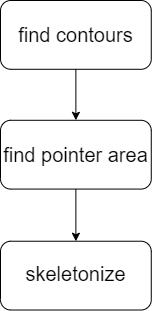

The diagram above was exported from draw.io. Its source (the exported page's mxGraphModel, read from the mxfile embedded in the PNG):
<mxGraphModel dx="1102" dy="543" grid="1" gridSize="10" guides="1" tooltips="1" connect="1" arrows="1" fold="1" page="1" pageScale="1" pageWidth="827" pageHeight="1169" math="0" shadow="0">
  <root>
    <mxCell id="0" />
    <mxCell id="1" parent="0" />
    <mxCell id="VViQVV_3qoe8jIl13zdi-2" value="&lt;font style=&quot;font-size: 20px;&quot;&gt;find contours&lt;/font&gt;" style="rounded=1;whiteSpace=wrap;html=1;" vertex="1" parent="1">
      <mxGeometry x="190" y="110" width="150.76923076923077" height="68.78048780487805" as="geometry" />
    </mxCell>
    <mxCell id="VViQVV_3qoe8jIl13zdi-3" value="&lt;font style=&quot;font-size: 20px;&quot;&gt;find pointer area&lt;/font&gt;" style="rounded=1;whiteSpace=wrap;html=1;" vertex="1" parent="1">
      <mxGeometry x="190" y="229.79268292682923" width="150.76923076923077" height="68.78048780487805" as="geometry" />
    </mxCell>
    <mxCell id="VViQVV_3qoe8jIl13zdi-4" style="edgeStyle=orthogonalEdgeStyle;rounded=0;orthogonalLoop=1;jettySize=auto;html=1;" edge="1" parent="1" source="VViQVV_3qoe8jIl13zdi-2" target="VViQVV_3qoe8jIl13zdi-3">
      <mxGeometry relative="1" as="geometry" />
    </mxCell>
    <mxCell id="VViQVV_3qoe8jIl13zdi-5" value="&lt;div style=&quot;line-height: 22px;&quot;&gt;&lt;font style=&quot;font-size: 20px;&quot;&gt;skeletonize&lt;/font&gt;&lt;/div&gt;" style="rounded=1;whiteSpace=wrap;html=1;" vertex="1" parent="1">
      <mxGeometry x="190" y="350.7317073170732" width="150.76923076923077" height="68.78048780487805" as="geometry" />
    </mxCell>
    <mxCell id="VViQVV_3qoe8jIl13zdi-6" style="edgeStyle=orthogonalEdgeStyle;rounded=0;orthogonalLoop=1;jettySize=auto;html=1;entryX=0.5;entryY=0;entryDx=0;entryDy=0;" edge="1" parent="1" source="VViQVV_3qoe8jIl13zdi-3" target="VViQVV_3qoe8jIl13zdi-5">
      <mxGeometry relative="1" as="geometry" />
    </mxCell>
  </root>
</mxGraphModel>